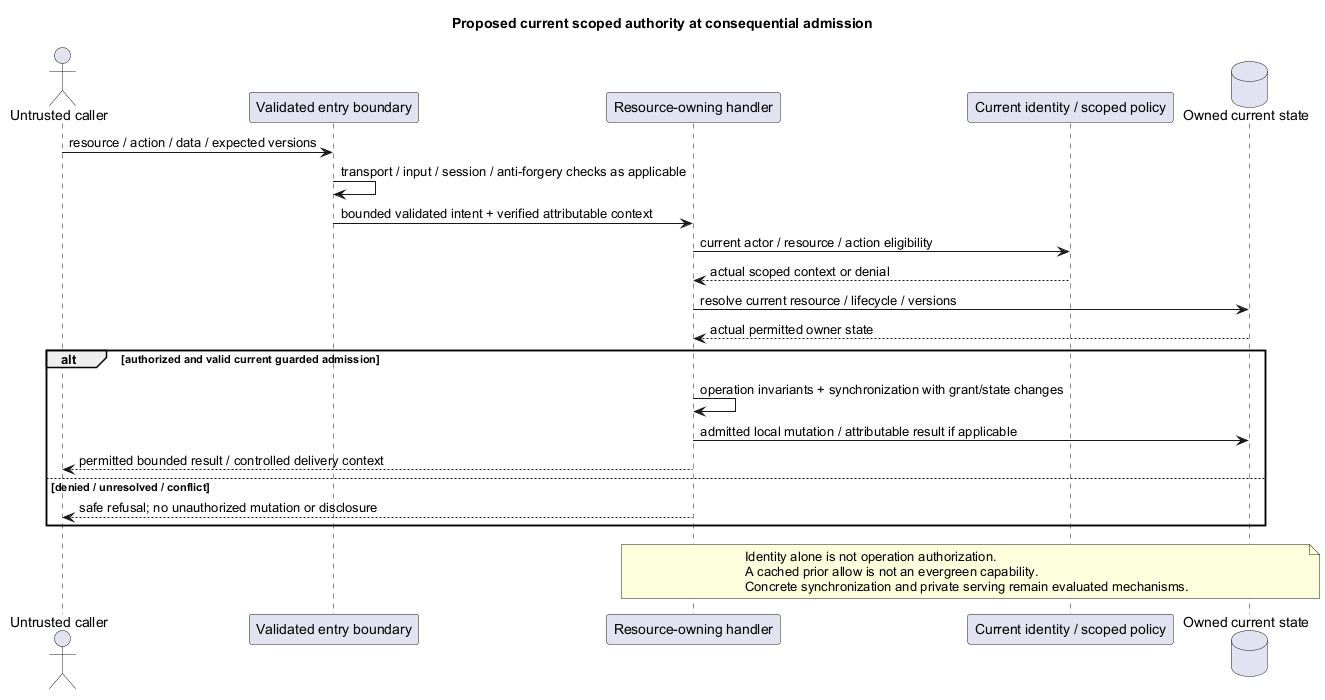

The diagram above was rendered by PlantUML. Its source (embedded in the PNG):
@startuml
' OWNER-MVP-2026-11-04 review: MVP core / cross-cutting. Core presentation/application/files or shared authority/recovery invariant remains applicable.
title Proposed current scoped authority at consequential admission
skinparam backgroundColor white
skinparam shadowing false
skinparam defaultFontName Arial

actor "Untrusted caller" as C
participant "Validated entry boundary" as B
participant "Resource-owning handler" as H
participant "Current identity / scoped policy" as I
database "Owned current state" as DB
C -> B : resource / action / data / expected versions
B -> B : transport / input / session / anti-forgery checks as applicable
B -> H : bounded validated intent + verified attributable context
H -> I : current actor / resource / action eligibility
I --> H : actual scoped context or denial
H -> DB : resolve current resource / lifecycle / versions
DB --> H : actual permitted owner state
alt authorized and valid current guarded admission
 H -> H : operation invariants + synchronization with grant/state changes
 H -> DB : admitted local mutation / attributable result if applicable
 H --> C : permitted bounded result / controlled delivery context
else denied / unresolved / conflict
 H --> C : safe refusal; no unauthorized mutation or disclosure
end
note over H,DB
 Identity alone is not operation authorization.
 A cached prior allow is not an evergreen capability.
 Concrete synchronization and private serving remain evaluated mechanisms.
end note
@enduml